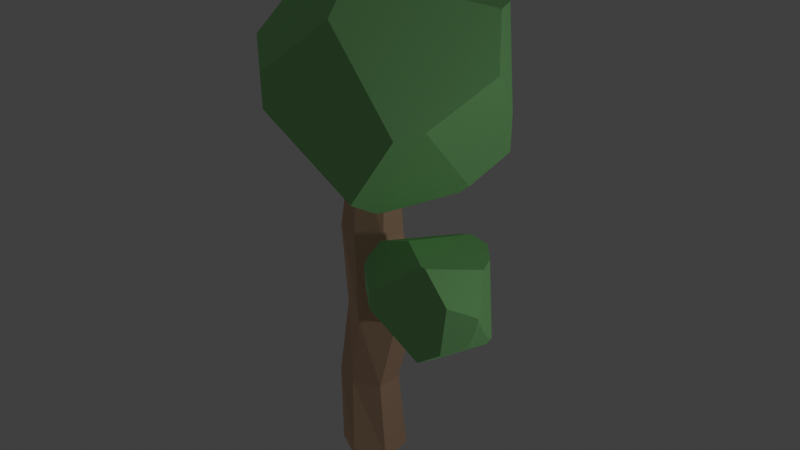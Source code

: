 # Source: tree.blend  (saved by Blender 2.93.21; exported with 4.5.12 LTS)
import bpy
from mathutils import Matrix  # noqa: F401  (used for matrix-valued properties, if any)

bpy.ops.wm.read_factory_settings(use_empty=True)
scene = bpy.context.scene
scene.name = 'Scene'

# ---- collections
col_collection = bpy.data.collections.new('Collection'); scene.collection.children.link(col_collection)

# ---- materials (node trees are filled in below, after node groups)
mat_wood = bpy.data.materials.new('wood')
mat_wood.use_transparent_shadow = False
mat_leaf = bpy.data.materials.new('leaf')
mat_leaf.use_transparent_shadow = False

# ---- material node trees
mat_wood.use_nodes = True; mat_wood.node_tree.nodes.clear()
_N = mat_wood.node_tree.nodes; _L = mat_wood.node_tree.links
n0 = _N.new('ShaderNodeBsdfPrincipled'); n0.name = 'Principled BSDF'; n0.location = (10, 300)
n0.distribution = 'GGX'
n0.subsurface_method = 'BURLEY'
n0.inputs[0].default_value = (1.0, 0.6337, 0.4094, 1.0)
n0.inputs[1].default_value = 0.8
n0.inputs[2].default_value = 0.8
n0.inputs[3].default_value = 1.45
n0.inputs[27].default_value = (0.0, 0.0, 0.0, 1.0)
n0.inputs[28].default_value = 1.0
n1 = _N.new('ShaderNodeOutputMaterial'); n1.name = 'Material Output'; n1.location = (300, 300)
_L.new(n0.outputs[0], n1.inputs[0])
n1.is_active_output = True
mat_leaf.use_nodes = True; mat_leaf.node_tree.nodes.clear()
_N = mat_leaf.node_tree.nodes; _L = mat_leaf.node_tree.links
n0 = _N.new('ShaderNodeBsdfPrincipled'); n0.name = 'Principled BSDF'; n0.location = (10, 300)
n0.distribution = 'GGX'
n0.subsurface_method = 'BURLEY'
n0.inputs[0].default_value = (0.4117, 1.001, 0.3622, 1.0)
n0.inputs[1].default_value = 0.8
n0.inputs[2].default_value = 0.8
n0.inputs[3].default_value = 1.45
n0.inputs[27].default_value = (0.0, 0.0, 0.0, 1.0)
n0.inputs[28].default_value = 1.0
n1 = _N.new('ShaderNodeOutputMaterial'); n1.name = 'Material Output'; n1.location = (300, 300)
_L.new(n0.outputs[0], n1.inputs[0])
n1.is_active_output = True

# ---- world
world_world = bpy.data.worlds.new('World'); scene.world = world_world
world_world.use_nodes = True; world_world.node_tree.nodes.clear()
_N = world_world.node_tree.nodes; _L = world_world.node_tree.links
n0 = _N.new('ShaderNodeOutputWorld'); n0.name = 'World Output'; n0.location = (300, 300)
n1 = _N.new('ShaderNodeBackground'); n1.name = 'Background'; n1.location = (10, 300)
n1.inputs[0].default_value = (0.05088, 0.05088, 0.05088, 1.0)
_L.new(n1.outputs[0], n0.inputs[0])
n0.is_active_output = True
world_world.color = (0.05088, 0.05088, 0.05088)
world_world.use_sun_shadow = False
world_world.sun_shadow_jitter_overblur = 0.0

# ---- lights
light_light = bpy.data.lights.new('Light', 'POINT')
light_light.transmission_factor = 0.0
light_light.energy = 100.0
light_light.shadow_soft_size = 0.1
light_light.shadow_maximum_resolution = 0.006
light_light.use_absolute_resolution = True

# ---- meshes
me_cylindre_002 = bpy.data.meshes.new('Cylindre.002')
me_cylindre_002.from_pydata([(0.0, 1.0, -1.0), (0.1009, 0.545, 1.0), (0.866, 0.5, -1.0), (0.6728, 0.3278, 1.0), (0.866, -0.5, -1.0), (0.7051, -0.2817, 1.0), (-8.742e-08, -1.0, -1.0), (0.1028, -0.6595, 1.0), (-0.866, -0.5, -1.0), (-0.5032, -0.2817, 1.0), (-0.866, 0.5, -1.0), (-0.4672, 0.3278, 1.0), (-0.1599, 0.9101, -0.5), (0.3259, 0.83, 0.0), (0.004455, 0.9085, 0.5), (0.8294, 0.3743, 0.5), (1.182, 0.5, 0.0), (0.6589, 0.3741, -0.5), (0.7904, -0.4527, 0.5), (1.244, -0.4261, 0.0), (0.6286, -0.4555, -0.5), (-0.003495, -0.7656, 0.5), (0.316, -1.0, 0.0), (-0.1767, -0.7694, -0.5), (-0.7814, -0.4527, 0.5), (-0.592, -0.4261, 0.0), (-0.9484, -0.4555, -0.5), (-0.7814, 0.4548, 0.5), (-0.5501, 0.5, 0.0), (-1.012, 0.3741, -0.5)], [], [(14, 1, 3, 15), (15, 3, 5, 18), (18, 5, 7, 21), (21, 7, 9, 24), (3, 1, 11, 9, 7, 5), (24, 9, 11, 27), (27, 11, 1, 14), (0, 2, 4, 6, 8, 10), (10, 29, 12, 0), (29, 28, 13, 12), (28, 27, 14, 13), (8, 26, 29, 10), (26, 25, 28, 29), (25, 24, 27, 28), (6, 23, 26, 8), (23, 22, 25, 26), (22, 21, 24, 25), (4, 20, 23, 6), (20, 19, 22, 23), (19, 18, 21, 22), (2, 17, 20, 4), (17, 16, 19, 20), (16, 15, 18, 19), (0, 12, 17, 2), (12, 13, 16, 17), (13, 14, 15, 16)])
_uv = me_cylindre_002.uv_layers.new(name='CarteUV')
_uv.uv.foreach_set('vector', [1.0, 0.875, 1.0, 1.0, 0.8333, 1.0, 0.8333, 0.875, 0.8333, 0.875, 0.8333, 1.0, 0.6667, 1.0, 0.6667, 0.875, 0.6667, 0.875, 0.6667, 1.0, 0.5, 1.0, 0.5, 0.875, 0.5, 0.875, 0.5, 1.0, 0.3333, 1.0, 0.3333, 0.875, 0.4578, 0.37, 0.25, 0.49, 0.04215, 0.37, 0.04215, 0.13, 0.25, 0.01, 0.4578, 0.13, 0.3333, 0.875, 0.3333, 1.0, 0.1667, 1.0, 0.1667, 0.875, 0.1667, 0.875, 0.1667, 1.0, -8.941e-08, 1.0, -8.941e-08, 0.875, 0.75, 0.49, 0.9578, 0.37, 0.9578, 0.13, 0.75, 0.01, 0.5422, 0.13, 0.5422, 0.37, 0.1667, 0.5, 0.1667, 0.625, -8.941e-08, 0.625, -8.941e-08, 0.5, 0.1667, 0.625, 0.1667, 0.75, -8.941e-08, 0.75, -8.941e-08, 0.625, 0.1667, 0.75, 0.1667, 0.875, -8.941e-08, 0.875, -8.941e-08, 0.75, 0.3333, 0.5, 0.3333, 0.625, 0.1667, 0.625, 0.1667, 0.5, 0.3333, 0.625, 0.3333, 0.75, 0.1667, 0.75, 0.1667, 0.625, 0.3333, 0.75, 0.3333, 0.875, 0.1667, 0.875, 0.1667, 0.75, 0.5, 0.5, 0.5, 0.625, 0.3333, 0.625, 0.3333, 0.5, 0.5, 0.625, 0.5, 0.75, 0.3333, 0.75, 0.3333, 0.625, 0.5, 0.75, 0.5, 0.875, 0.3333, 0.875, 0.3333, 0.75, 0.6667, 0.5, 0.6667, 0.625, 0.5, 0.625, 0.5, 0.5, 0.6667, 0.625, 0.6667, 0.75, 0.5, 0.75, 0.5, 0.625, 0.6667, 0.75, 0.6667, 0.875, 0.5, 0.875, 0.5, 0.75, 0.8333, 0.5, 0.8333, 0.625, 0.6667, 0.625, 0.6667, 0.5, 0.8333, 0.625, 0.8333, 0.75, 0.6667, 0.75, 0.6667, 0.625, 0.8333, 0.75, 0.8333, 0.875, 0.6667, 0.875, 0.6667, 0.75, 1.0, 0.5, 1.0, 0.625, 0.8333, 0.625, 0.8333, 0.5, 1.0, 0.625, 1.0, 0.75, 0.8333, 0.75, 0.8333, 0.625, 1.0, 0.75, 1.0, 0.875, 0.8333, 0.875, 0.8333, 0.75])
me_cylindre_002.materials.append(mat_wood)
me_cylindre_002.use_remesh_fix_poles = True
me_cylindre_002.use_remesh_preserve_attributes = False
me_cylindre_002.update()
me_cylindre_003 = bpy.data.meshes.new('Cylindre.003')
me_cylindre_003.from_pydata([(0.0, 0.7408, -0.9319), (0.0, 0.7408, 0.9319), (0.6416, 0.3704, -0.9319), (0.6416, 0.3704, 0.9319), (0.6416, -0.3704, -0.9319), (0.6416, -0.3704, 0.9319), (-6.476e-08, -0.7408, -0.9319), (-6.476e-08, -0.7408, 0.9319), (-0.6416, -0.3704, -0.9319), (-0.6416, -0.3704, 0.9319), (-0.6416, 0.3704, -0.9319), (-0.6416, 0.3704, 0.9319), (0.2737, 0.7408, -8.299e-05), (0.9153, 0.3704, -8.299e-05), (0.9153, -0.3704, -8.299e-05), (0.2737, -0.7408, -8.299e-05), (-0.3678, -0.3704, -8.299e-05), (-0.3678, 0.3704, -8.299e-05)], [], [(12, 1, 3, 13), (13, 3, 5, 14), (14, 5, 7, 15), (15, 7, 9, 16), (3, 1, 11, 9, 7, 5), (16, 9, 11, 17), (17, 11, 1, 12), (0, 2, 4, 6, 8, 10), (10, 17, 12, 0), (8, 16, 17, 10), (6, 15, 16, 8), (4, 14, 15, 6), (2, 13, 14, 4), (0, 12, 13, 2)])
_uv = me_cylindre_003.uv_layers.new(name='CarteUV')
_uv.uv.foreach_set('vector', [1.0, 0.75, 1.0, 1.0, 0.8333, 1.0, 0.8333, 0.75, 0.8333, 0.75, 0.8333, 1.0, 0.6667, 1.0, 0.6667, 0.75, 0.6667, 0.75, 0.6667, 1.0, 0.5, 1.0, 0.5, 0.75, 0.5, 0.75, 0.5, 1.0, 0.3333, 1.0, 0.3333, 0.75, 0.4578, 0.37, 0.25, 0.49, 0.04215, 0.37, 0.04215, 0.13, 0.25, 0.01, 0.4578, 0.13, 0.3333, 0.75, 0.3333, 1.0, 0.1667, 1.0, 0.1667, 0.75, 0.1667, 0.75, 0.1667, 1.0, -8.941e-08, 1.0, -8.941e-08, 0.75, 0.75, 0.49, 0.9578, 0.37, 0.9578, 0.13, 0.75, 0.01, 0.5422, 0.13, 0.5422, 0.37, 0.1667, 0.5, 0.1667, 0.75, -8.941e-08, 0.75, -8.941e-08, 0.5, 0.3333, 0.5, 0.3333, 0.75, 0.1667, 0.75, 0.1667, 0.5, 0.5, 0.5, 0.5, 0.75, 0.3333, 0.75, 0.3333, 0.5, 0.6667, 0.5, 0.6667, 0.75, 0.5, 0.75, 0.5, 0.5, 0.8333, 0.5, 0.8333, 0.75, 0.6667, 0.75, 0.6667, 0.5, 1.0, 0.5, 1.0, 0.75, 0.8333, 0.75, 0.8333, 0.5])
me_cylindre_003.materials.append(mat_wood)
me_cylindre_003.use_remesh_fix_poles = True
me_cylindre_003.use_remesh_preserve_attributes = False
me_cylindre_003.update()
me_cylindre_004 = bpy.data.meshes.new('Cylindre.004')
me_cylindre_004.from_pydata([(0.0, 0.7408, -0.9319), (0.0, 0.7408, 0.9319), (0.6416, 0.3704, -0.9319), (0.6416, 0.3704, 0.9319), (0.6416, -0.3704, -0.9319), (0.6416, -0.3704, 0.9319), (-6.476e-08, -0.7408, -0.9319), (-6.476e-08, -0.7408, 0.9319), (-0.6416, -0.3704, -0.9319), (-0.6416, -0.3704, 0.9319), (-0.6416, 0.3704, -0.9319), (-0.6416, 0.3704, 0.9319), (0.2737, 0.7408, -8.299e-05), (0.9153, 0.3704, -8.299e-05), (0.9153, -0.3704, -8.299e-05), (0.2737, -0.7408, -8.299e-05), (-0.3678, -0.3704, -8.299e-05), (-0.3678, 0.3704, -8.299e-05)], [], [(12, 1, 3, 13), (13, 3, 5, 14), (14, 5, 7, 15), (15, 7, 9, 16), (3, 1, 11, 9, 7, 5), (16, 9, 11, 17), (17, 11, 1, 12), (0, 2, 4, 6, 8, 10), (10, 17, 12, 0), (8, 16, 17, 10), (6, 15, 16, 8), (4, 14, 15, 6), (2, 13, 14, 4), (0, 12, 13, 2)])
_uv = me_cylindre_004.uv_layers.new(name='CarteUV')
_uv.uv.foreach_set('vector', [1.0, 0.75, 1.0, 1.0, 0.8333, 1.0, 0.8333, 0.75, 0.8333, 0.75, 0.8333, 1.0, 0.6667, 1.0, 0.6667, 0.75, 0.6667, 0.75, 0.6667, 1.0, 0.5, 1.0, 0.5, 0.75, 0.5, 0.75, 0.5, 1.0, 0.3333, 1.0, 0.3333, 0.75, 0.4578, 0.37, 0.25, 0.49, 0.04215, 0.37, 0.04215, 0.13, 0.25, 0.01, 0.4578, 0.13, 0.3333, 0.75, 0.3333, 1.0, 0.1667, 1.0, 0.1667, 0.75, 0.1667, 0.75, 0.1667, 1.0, -8.941e-08, 1.0, -8.941e-08, 0.75, 0.75, 0.49, 0.9578, 0.37, 0.9578, 0.13, 0.75, 0.01, 0.5422, 0.13, 0.5422, 0.37, 0.1667, 0.5, 0.1667, 0.75, -8.941e-08, 0.75, -8.941e-08, 0.5, 0.3333, 0.5, 0.3333, 0.75, 0.1667, 0.75, 0.1667, 0.5, 0.5, 0.5, 0.5, 0.75, 0.3333, 0.75, 0.3333, 0.5, 0.6667, 0.5, 0.6667, 0.75, 0.5, 0.75, 0.5, 0.5, 0.8333, 0.5, 0.8333, 0.75, 0.6667, 0.75, 0.6667, 0.5, 1.0, 0.5, 1.0, 0.75, 0.8333, 0.75, 0.8333, 0.5])
me_cylindre_004.materials.append(mat_wood)
me_cylindre_004.use_remesh_fix_poles = True
me_cylindre_004.use_remesh_preserve_attributes = False
me_cylindre_004.update()
me_cube_002 = bpy.data.meshes.new('Cube.002')
me_cube_002.from_pydata([(-0.04072, 0.3892, -0.1659), (-0.1596, 0.3699, -0.1402), (-0.1203, 0.3761, -0.1607), (-0.1191, 0.3762, -0.1614), (-0.08004, 0.3748, -0.1865), (-0.05703, 0.3711, -0.203), (-0.03973, 0.3661, -0.2168), (-0.01288, 0.3545, -0.2407), (1.033e-08, 0.346, -0.2539), (0.02816, 0.3539, -0.2403), (0.03943, 0.3569, -0.2336), (0.079, 0.3626, -0.2123), (0.1054, 0.3631, -0.1994), (0.1181, 0.3626, -0.1935), (0.3765, 0.04013, -0.1959), (-0.03724, 0.1505, -0.352), (0.002363, 0.3439, -0.2566), (0.3882, 0.04067, -0.1683), (0.3894, 0.0368, -0.166), (0.3997, -1.29e-08, -0.1386), (0.403, -0.01329, -0.1263), (0.4088, -0.04198, -0.09355), (0.4099, -0.04862, -0.08457), (0.4122, -0.07313, -0.04224), (0.4119, -0.08494, -0.01434), (0.4114, -0.09018, 4.542e-09), (-0.1673, 0.3735, -0.1198), (-0.1618, 0.3773, -0.1139), (-0.1794, 0.3642, -0.1315), (0.4093, -0.0954, 0.02302), (0.3087, 0.07344, 0.1794), (0.1197, 0.3728, -0.1688), (0.3773, 0.06497, -0.1858), (0.1305, 0.3607, -0.1883), (0.3821, 0.05883, -0.1765), (0.2602, 0.1929, 0.1702), (0.133, -0.2012, 0.2529), (0.1595, -0.2015, 0.2482), (0.3821, -1.217e-08, -0.1873), (0.3877, -0.04065, -0.1695), (0.3877, -0.05305, -0.1653), (0.3866, -0.08124, -0.1566), (0.3802, -0.1211, -0.1477), (0.3691, -0.1594, -0.1428), (0.1366, -0.0524, -0.3481), (0.3746, 0.02712, -0.202), (0.1643, -0.2632, -0.2565), (-0.1228, 0.3888, -0.1185), (-0.1174, 0.3891, -0.1228), (-0.08165, 0.3899, -0.146), (-0.04074, 0.3895, -0.1649), (-0.03693, 0.3894, -0.1659), (1.211e-08, 0.3877, -0.1742), (0.04051, 0.3847, -0.1765), (0.08062, 0.3808, -0.1722), (-0.1458, 0.3869, -0.09463), (0.154, 0.3202, 0.1702), (0.1167, 0.3763, -0.1625), (-0.2608, 0.1414, -0.2192), (-0.2781, 0.2379, -0.1487), (-0.3405, -6.145e-06, 0.0833), (-0.3401, -0.05398, 0.0796), (-0.1732, -0.2354, 0.007537), (-0.1586, -0.246, -0.08024), (-0.3318, -0.09214, 0.04603), (-0.3035, -0.1145, -0.06423), (0.3971, -0.122, -0.08256), (0.4055, -0.109, -0.04173), (0.4089, -0.1018, 4.279e-09), (0.3955, -0.1243, -0.08742), (0.3814, -0.1438, -0.1213), (0.3696, -0.1595, -0.1413), (0.408, -0.1012, 0.0225), (0.3062, -0.2187, 0.09115), (0.2956, -0.2503, -0.1654), (0.3684, -0.161, -0.1427), (-0.3, 0.005116, 0.1622), (-0.06294, -0.05706, 0.2668), (0.04349, 0.3261, 0.1894), (-0.06605, 0.3422, 0.145), (-0.2989, 0.0005343, 0.164)], [], [(26, 27, 55, 47, 48, 49, 50, 0, 51, 52, 53, 54, 57, 31, 13, 12, 11, 10, 9, 16, 8, 7, 6, 5, 4, 3, 2, 1, 28), (57, 56, 35, 34, 32, 33, 31), (34, 17, 14, 32), (74, 46, 44, 45, 38, 39, 40, 41, 42, 43, 75), (71, 70, 69, 66, 67, 68, 72, 73, 74, 75), (59, 28, 1, 2, 3, 4, 5, 6, 7, 8, 16, 15, 58), (35, 30, 29, 25, 24, 23, 22, 21, 20, 19, 18, 17, 34), (13, 31, 33), (33, 32, 14, 45, 44, 15, 16, 9, 10, 11, 12, 13), (64, 65, 63, 62), (0, 50, 51), (76, 80, 77, 78, 79), (76, 60, 61, 80), (79, 55, 27, 26, 28, 59, 60, 76), (61, 60, 59, 58, 65, 64), (58, 15, 44, 46, 63, 65), (46, 74, 73, 37, 36, 62, 63), (37, 73, 72, 29, 30), (43, 71, 75), (14, 17, 18, 19, 20, 21, 22, 23, 24, 25, 68, 67, 66, 69, 70, 71, 43, 42, 41, 40, 39, 38, 45), (25, 29, 72, 68), (55, 79, 78, 56, 57, 54, 53, 52, 51, 50, 49, 48, 47), (35, 56, 78, 77, 36, 37, 30), (62, 36, 77, 80, 61, 64)])
_uv = me_cube_002.uv_layers.new(name='CarteUV')
_uv.uv.foreach_set('vector', [0.4531, 0.31, 0.4556, 0.3125, 0.4636, 0.3193, 0.4547, 0.3281, 0.4531, 0.3301, 0.4446, 0.3438, 0.4379, 0.3594, 0.4375, 0.3594, 0.4375, 0.3608, 0.4344, 0.375, 0.4332, 0.3906, 0.4341, 0.4063, 0.4371, 0.4205, 0.4343, 0.4219, 0.4239, 0.4219, 0.4219, 0.4168, 0.4172, 0.4062, 0.409, 0.3906, 0.4063, 0.3862, 0.3989, 0.376, 0.4002, 0.375, 0.4063, 0.3699, 0.4163, 0.3594, 0.4219, 0.3526, 0.4282, 0.3438, 0.4375, 0.3286, 0.4377, 0.3281, 0.4449, 0.3125, 0.4479, 0.3044, 0.4371, 0.4205, 0.5665, 0.4504, 0.5678, 0.5274, 0.4328, 0.6022, 0.4288, 0.5997, 0.4256, 0.4269, 0.4343, 0.4219, 0.4328, 0.6022, 0.4365, 0.6094, 0.4252, 0.6094, 0.4288, 0.5997, 0.4287, 0.7315, 0.3767, 0.7457, 0.3224, 0.6274, 0.4228, 0.6144, 0.429, 0.625, 0.436, 0.6406, 0.4375, 0.6454, 0.4404, 0.6563, 0.443, 0.6719, 0.4438, 0.6875, 0.4438, 0.6882, 0.4444, 0.6875, 0.4531, 0.6805, 0.4668, 0.6719, 0.4688, 0.6709, 0.4844, 0.6655, 0.5, 0.6626, 0.5084, 0.6624, 0.5446, 0.7115, 0.4287, 0.7315, 0.4438, 0.6882, 0.4397, 0.2433, 0.4479, 0.3044, 0.4449, 0.3125, 0.4377, 0.3281, 0.4375, 0.3286, 0.4282, 0.3438, 0.4219, 0.3526, 0.4163, 0.3594, 0.4063, 0.3699, 0.4002, 0.375, 0.3989, 0.376, 0.2931, 0.5005, 0.3912, 0.2864, 0.5678, 0.5274, 0.5705, 0.5838, 0.5086, 0.6602, 0.5, 0.6582, 0.4947, 0.6563, 0.4844, 0.652, 0.4688, 0.6431, 0.4654, 0.6406, 0.4531, 0.63, 0.4484, 0.625, 0.4375, 0.6109, 0.4365, 0.6094, 0.4328, 0.6022, 0.4239, 0.4219, 0.4343, 0.4219, 0.4256, 0.4269, 0.4256, 0.4269, 0.4288, 0.5997, 0.4252, 0.6094, 0.4228, 0.6144, 0.3224, 0.6274, 0.2931, 0.5005, 0.3989, 0.376, 0.4063, 0.3862, 0.409, 0.3906, 0.4172, 0.4062, 0.4219, 0.4168, 0.4239, 0.4219, 0.5466, 0.2264, 0.4712, 0.2503, 0.4653, 0.4818, 0.51, 0.4671, 0.4375, 0.3594, 0.4379, 0.3594, 0.4375, 0.3608, 0.6404, 0.3444, 0.6411, 0.3427, 0.6814, 0.5656, 0.5818, 0.4126, 0.5681, 0.3694, 0.6404, 0.3444, 0.5822, 0.2637, 0.5724, 0.2195, 0.6411, 0.3427, 0.5681, 0.3694, 0.4636, 0.3193, 0.4556, 0.3125, 0.4531, 0.31, 0.4479, 0.3044, 0.4397, 0.2433, 0.5822, 0.2637, 0.6404, 0.3444, 0.5724, 0.2195, 0.5822, 0.2637, 0.4397, 0.2433, 0.3912, 0.2864, 0.4712, 0.2503, 0.5466, 0.2264, 0.3912, 0.2864, 0.2931, 0.5005, 0.3224, 0.6274, 0.3767, 0.7457, 0.4653, 0.4818, 0.4712, 0.2503, 0.3767, 0.7457, 0.4287, 0.7315, 0.5446, 0.7115, 0.6292, 0.7096, 0.6365, 0.7026, 0.51, 0.4671, 0.4653, 0.4818, 0.6292, 0.7096, 0.5446, 0.7115, 0.5084, 0.6624, 0.5086, 0.6602, 0.5705, 0.5838, 0.4438, 0.6875, 0.4444, 0.6875, 0.4438, 0.6882, 0.4252, 0.6094, 0.4365, 0.6094, 0.4375, 0.6109, 0.4484, 0.625, 0.4531, 0.63, 0.4654, 0.6406, 0.4688, 0.6431, 0.4844, 0.652, 0.4947, 0.6563, 0.5, 0.6582, 0.5, 0.6626, 0.4844, 0.6655, 0.4688, 0.6709, 0.4668, 0.6719, 0.4531, 0.6805, 0.4444, 0.6875, 0.4438, 0.6875, 0.443, 0.6719, 0.4404, 0.6563, 0.4375, 0.6454, 0.436, 0.6406, 0.429, 0.625, 0.4228, 0.6144, 0.5, 0.6582, 0.5086, 0.6602, 0.5084, 0.6624, 0.5, 0.6626, 0.4636, 0.3193, 0.5681, 0.3694, 0.5818, 0.4126, 0.5665, 0.4504, 0.4371, 0.4205, 0.4341, 0.4063, 0.4332, 0.3906, 0.4344, 0.375, 0.4375, 0.3608, 0.4379, 0.3594, 0.4446, 0.3438, 0.4531, 0.3301, 0.4547, 0.3281, 0.5678, 0.5274, 0.5665, 0.4504, 0.5818, 0.4126, 0.6814, 0.5656, 0.6365, 0.7026, 0.6292, 0.7096, 0.5705, 0.5838, 0.51, 0.4671, 0.6365, 0.7026, 0.6814, 0.5656, 0.6411, 0.3427, 0.5724, 0.2195, 0.5466, 0.2264])
me_cube_002.materials.append(mat_leaf)
me_cube_002.use_remesh_fix_poles = True
me_cube_002.use_remesh_preserve_attributes = False
me_cube_002.update()
me_cube_003 = bpy.data.meshes.new('Cube.003')
me_cube_003.from_pydata([(-0.1732, -0.2354, 0.007537), (-0.1586, -0.246, -0.08024), (-0.3035, -0.1145, -0.06423), (0.105, -0.01548, -0.3488), (0.006642, -0.2153, 0.1517), (0.1888, -0.2345, -0.02483), (-0.3234, 0.06507, 0.01984), (-0.3223, -0.09962, 0.009079), (-0.2779, -0.1408, 0.03295), (-0.02177, -0.1636, 0.1854), (-0.277, 0.04432, -0.1604), (0.05163, 0.04678, -0.35), (-0.3021, 0.1463, -0.05935), (-0.1373, -0.2471, -0.09185), (0.1581, -0.2401, -0.06709), (0.09746, -0.05708, -0.3233), (0.2447, 0.09937, -0.2362), (0.2846, 0.0002836, -0.08657), (0.149, 0.2757, -0.2128), (-0.01437, 0.03582, 0.2037), (-0.1845, 0.1982, 0.1127), (-0.1526, 0.317, -0.001823), (0.09724, 0.3571, -0.1137), (0.187, 0.1655, 0.02772)], [], [(7, 2, 1, 0, 8), (22, 23, 17, 16, 18), (14, 13, 15), (18, 16, 3, 11), (14, 5, 4, 0, 1, 13), (0, 4, 9, 8), (20, 6, 7, 8, 9, 19), (7, 6, 12, 10, 2), (20, 21, 12, 6), (10, 11, 3, 15, 13, 1, 2), (21, 22, 18, 11, 10, 12), (5, 14, 15, 3, 16, 17), (20, 19, 23, 22, 21), (4, 5, 17, 23, 19, 9)])
_uv = me_cube_003.uv_layers.new(name='CarteUV')
_uv.uv.foreach_set('vector', [0.5213, 0.2344, 0.4712, 0.2503, 0.4653, 0.4818, 0.51, 0.4671, 0.5342, 0.3082, 0.4555, 0.4201, 0.5145, 0.52, 0.4692, 0.614, 0.394, 0.5666, 0.4079, 0.4697, 0.4712, 0.6888, 0.4595, 0.4992, 0.3322, 0.6141, 0.4079, 0.4697, 0.394, 0.5666, 0.3171, 0.6043, 0.3081, 0.5653, 0.4712, 0.6888, 0.4922, 0.6974, 0.5843, 0.6054, 0.51, 0.4671, 0.4653, 0.4818, 0.4595, 0.4992, 0.51, 0.4671, 0.5843, 0.6054, 0.6142, 0.5881, 0.5342, 0.3082, 0.5688, 0.3202, 0.5432, 0.2581, 0.5213, 0.2344, 0.5342, 0.3082, 0.6142, 0.5881, 0.6176, 0.5166, 0.5213, 0.2344, 0.5432, 0.2581, 0.4946, 0.2511, 0.4216, 0.2727, 0.4712, 0.2503, 0.5688, 0.3202, 0.5076, 0.3218, 0.4946, 0.2511, 0.5432, 0.2581, 0.4216, 0.2727, 0.3081, 0.5653, 0.3171, 0.6043, 0.3322, 0.6141, 0.4595, 0.4992, 0.4653, 0.4818, 0.4712, 0.2503, 0.5076, 0.3218, 0.4555, 0.4201, 0.4079, 0.4697, 0.3081, 0.5653, 0.4216, 0.2727, 0.4946, 0.2511, 0.4922, 0.6974, 0.4712, 0.6888, 0.3322, 0.6141, 0.3171, 0.6043, 0.394, 0.5666, 0.4692, 0.614, 0.5688, 0.3202, 0.6176, 0.5166, 0.5145, 0.52, 0.4555, 0.4201, 0.5076, 0.3218, 0.5843, 0.6054, 0.4922, 0.6974, 0.4692, 0.614, 0.5145, 0.52, 0.6176, 0.5166, 0.6142, 0.5881])
me_cube_003.materials.append(mat_leaf)
me_cube_003.use_remesh_fix_poles = True
me_cube_003.use_remesh_preserve_attributes = False
me_cube_003.update()
me_cube_004 = bpy.data.meshes.new('Cube.004')
me_cube_004.from_pydata([(-0.1673, 0.3735, -0.1198), (-0.1618, 0.3773, -0.1139), (-0.1794, 0.3642, -0.1315), (0.2602, 0.1929, 0.1702), (-0.1228, 0.3888, -0.1185), (-0.1174, 0.3891, -0.1228), (-0.1458, 0.3869, -0.09463), (0.154, 0.3202, 0.1702), (-0.2608, 0.1414, -0.2192), (-0.2781, 0.2379, -0.1487), (-0.1732, -0.2354, 0.007537), (-0.1586, -0.246, -0.08024), (-0.3035, -0.1145, -0.06423), (0.2919, 0.115, 0.1762), (0.09155, 0.3235, 0.1811), (-0.07581, 0.3476, 0.1157), (-0.1204, -0.01478, 0.2708), (-0.1699, 0.3669, -0.1357), (0.1947, 0.2837, -0.1876), (0.1188, 0.373, -0.1432), (-0.1104, 0.3892, -0.1274), (-0.2286, 0.1427, -0.2383), (-0.3071, 0.1272, -0.04076), (-0.3281, -0.0951, 0.03141), (-0.3237, -0.09952, 0.04405), (-0.2153, 0.1105, 0.1814), (-0.2191, 0.00917, 0.2276), (0.03718, -0.2119, 0.1762), (0.02476, -0.1216, 0.2606), (0.2789, 0.09609, 0.1814), (0.2961, 0.1066, 0.1727), (0.3437, 0.1011, -0.06733), (0.3223, 0.1308, -0.1863), (0.3548, 0.02306, 0.04773), (0.1551, -0.1932, -0.287), (0.1416, -0.262, -0.2442), (0.2536, -0.2379, -0.05978), (0.2946, -0.1722, -0.04822), (0.285, 0.01445, -0.2502), (0.08666, -0.03068, -0.3306), (0.1581, 0.02375, -0.3077), (0.1519, -0.169, -0.2975), (0.2674, -0.003085, -0.2656), (0.2192, -0.08115, -0.2784)], [], [(23, 12, 11, 10, 24), (23, 22, 9, 8, 12), (6, 15, 14, 7, 19, 20, 5, 4), (43, 34, 41), (0, 1, 6, 4, 5, 20, 17, 2), (9, 2, 17, 21, 8), (16, 14, 15, 25, 26), (24, 26, 25, 22, 23), (15, 6, 1, 0, 2, 9, 22, 25), (13, 29, 30), (3, 7, 14, 16, 28, 29, 13), (10, 27, 28, 16, 26, 24), (35, 36, 27, 10, 11), (19, 7, 3, 31, 32, 18), (3, 13, 30, 33, 31), (33, 37, 38, 32, 31), (27, 36, 37, 33, 30, 29, 28), (42, 43, 41, 39, 40), (36, 35, 34, 43, 42, 38, 37), (18, 32, 38, 42, 40), (19, 18, 40, 39, 21, 17, 20), (8, 21, 39, 41, 34, 35, 11, 12)])
_uv = me_cube_004.uv_layers.new(name='CarteUV')
_uv.uv.foreach_set('vector', [0.5366, 0.2296, 0.4712, 0.2503, 0.4653, 0.4818, 0.51, 0.4671, 0.5447, 0.2388, 0.5366, 0.2296, 0.506, 0.2528, 0.4397, 0.2433, 0.3912, 0.2864, 0.4712, 0.2503, 0.4636, 0.3193, 0.5553, 0.3633, 0.5751, 0.4291, 0.5665, 0.4504, 0.4446, 0.4222, 0.4515, 0.3328, 0.4531, 0.3301, 0.4547, 0.3281, 0.3681, 0.6536, 0.3586, 0.7064, 0.3524, 0.6928, 0.4531, 0.31, 0.4556, 0.3125, 0.4636, 0.3193, 0.4547, 0.3281, 0.4531, 0.3301, 0.4515, 0.3328, 0.4465, 0.3083, 0.4479, 0.3044, 0.4397, 0.2433, 0.4479, 0.3044, 0.4465, 0.3083, 0.3771, 0.3172, 0.3912, 0.2864, 0.6946, 0.5254, 0.5751, 0.4291, 0.5553, 0.3633, 0.6384, 0.3821, 0.678, 0.4343, 0.5447, 0.2388, 0.678, 0.4343, 0.6384, 0.3821, 0.506, 0.2528, 0.5366, 0.2296, 0.5553, 0.3633, 0.4636, 0.3193, 0.4556, 0.3125, 0.4531, 0.31, 0.4479, 0.3044, 0.4397, 0.2433, 0.506, 0.2528, 0.6384, 0.3821, 0.5696, 0.5642, 0.5745, 0.5715, 0.5681, 0.5681, 0.5678, 0.5274, 0.5665, 0.4504, 0.5751, 0.4291, 0.6946, 0.5254, 0.6613, 0.6269, 0.5745, 0.5715, 0.5696, 0.5642, 0.51, 0.4671, 0.5969, 0.6289, 0.6613, 0.6269, 0.6946, 0.5254, 0.678, 0.4343, 0.5447, 0.2388, 0.3829, 0.7272, 0.4788, 0.7103, 0.5969, 0.6289, 0.51, 0.4671, 0.4653, 0.4818, 0.4446, 0.4222, 0.5665, 0.4504, 0.5678, 0.5274, 0.4753, 0.5787, 0.4281, 0.5613, 0.4264, 0.4719, 0.5678, 0.5274, 0.5696, 0.5642, 0.5681, 0.5681, 0.5197, 0.6079, 0.4753, 0.5787, 0.5197, 0.6079, 0.4812, 0.6895, 0.3889, 0.6113, 0.4281, 0.5613, 0.4753, 0.5787, 0.5969, 0.6289, 0.4788, 0.7103, 0.4812, 0.6895, 0.5197, 0.6079, 0.5681, 0.5681, 0.5745, 0.5715, 0.6613, 0.6269, 0.3789, 0.6177, 0.3681, 0.6536, 0.3524, 0.6928, 0.3314, 0.5874, 0.3488, 0.593, 0.4788, 0.7103, 0.3829, 0.7272, 0.3586, 0.7064, 0.3681, 0.6536, 0.3789, 0.6177, 0.3889, 0.6113, 0.4812, 0.6895, 0.4264, 0.4719, 0.4281, 0.5613, 0.3889, 0.6113, 0.3789, 0.6177, 0.3488, 0.593, 0.4446, 0.4222, 0.4264, 0.4719, 0.3488, 0.593, 0.3314, 0.5874, 0.3771, 0.3172, 0.4465, 0.3083, 0.4515, 0.3328, 0.3912, 0.2864, 0.3771, 0.3172, 0.3314, 0.5874, 0.3524, 0.6928, 0.3586, 0.7064, 0.3829, 0.7272, 0.4653, 0.4818, 0.4712, 0.2503])
me_cube_004.materials.append(mat_leaf)
me_cube_004.use_remesh_fix_poles = True
me_cube_004.use_remesh_preserve_attributes = False
me_cube_004.update()

# ---- objects
ob_light = bpy.data.objects.new('Light', light_light)
ob_trunk = bpy.data.objects.new('Trunk', me_cylindre_002)
ob_branch1 = bpy.data.objects.new('Branch1', me_cylindre_003)
ob_branch2 = bpy.data.objects.new('Branch2', me_cylindre_004)
ob_leaf1 = bpy.data.objects.new('Leaf1', me_cube_002)
ob_leaf2 = bpy.data.objects.new('Leaf2', me_cube_003)
ob_leaf3 = bpy.data.objects.new('Leaf3', me_cube_004)

# ---- transforms, parenting, visibility, modifiers, constraints
ob_light.location = (4.606, 0.3432, 2.818)
ob_light.rotation_euler = (0.6503, 0.05522, 1.866)
ob_light.lock_rotations_4d = False
ob_light.empty_display_type = 'ARROWS'
ob_light.color = (0.0, 0.0, 0.0, 0.0)
ob_light.lineart.crease_threshold = 0.0
ob_trunk.location = (0.0, 0.0, 1.0)
ob_trunk.scale = (0.2, 0.2, 1.0)
ob_branch1.location = (0.3537, -0.1491, 1.273)
ob_branch1.rotation_euler = (0.0, 0.8249, -0.3623)
ob_branch1.scale = (0.1275, 0.1275, -0.3958)
ob_branch2.location = (-0.2246, 0.1516, 1.632)
ob_branch2.rotation_euler = (0.3917, 0.8054, -3.24)
ob_branch2.scale = (0.08889, 0.08829, -0.2336)
ob_leaf1.location = (0.6777, -0.3699, 1.523)
ob_leaf2.location = (-0.5148, 0.2424, 1.91)
ob_leaf2.rotation_euler = (0.0, -0.4966, 0.0)
ob_leaf2.scale = (0.8136, 0.8136, 0.8136)
ob_leaf3.location = (0.05831, -0.01477, 2.47)
ob_leaf3.scale = (2.103, 2.103, 2.103)

# ---- collection membership
col_collection.objects.link(ob_light)
col_collection.objects.link(ob_trunk)
col_collection.objects.link(ob_branch1)
col_collection.objects.link(ob_branch2)
col_collection.objects.link(ob_leaf1)
col_collection.objects.link(ob_leaf2)
col_collection.objects.link(ob_leaf3)

# ---- scene / render settings (as saved in the file)
scene.frame_start = 1; scene.frame_end = 250; scene.frame_set(1)
scene.render.engine = 'BLENDER_EEVEE_NEXT'
scene.cycles.use_denoising = False
scene.cycles.samples = 128
scene.cycles.sampling_pattern = 'TABULATED_SOBOL'
scene.cycles.use_adaptive_sampling = False
scene.cycles.use_light_tree = False
scene.view_settings.view_transform = 'Standard'
bpy.context.view_layer.update()

# ---- added for rendering (the .blend has no active camera): camera
cam_auto = bpy.data.cameras.new('AutoCamera')
cam_auto.lens = 50.0
cam_auto.sensor_width = 36.0
cam_auto.clip_end = 1000.0
ob_auto_camera = bpy.data.objects.new('AutoCamera', cam_auto)
scene.collection.objects.link(ob_auto_camera)
ob_auto_camera.location = (3.71258, -4.21086, 4.38406)
ob_auto_camera.rotation_euler = (1.09748, -7.21219e-08, 0.694738)
scene.camera = ob_auto_camera
bpy.context.view_layer.update()
